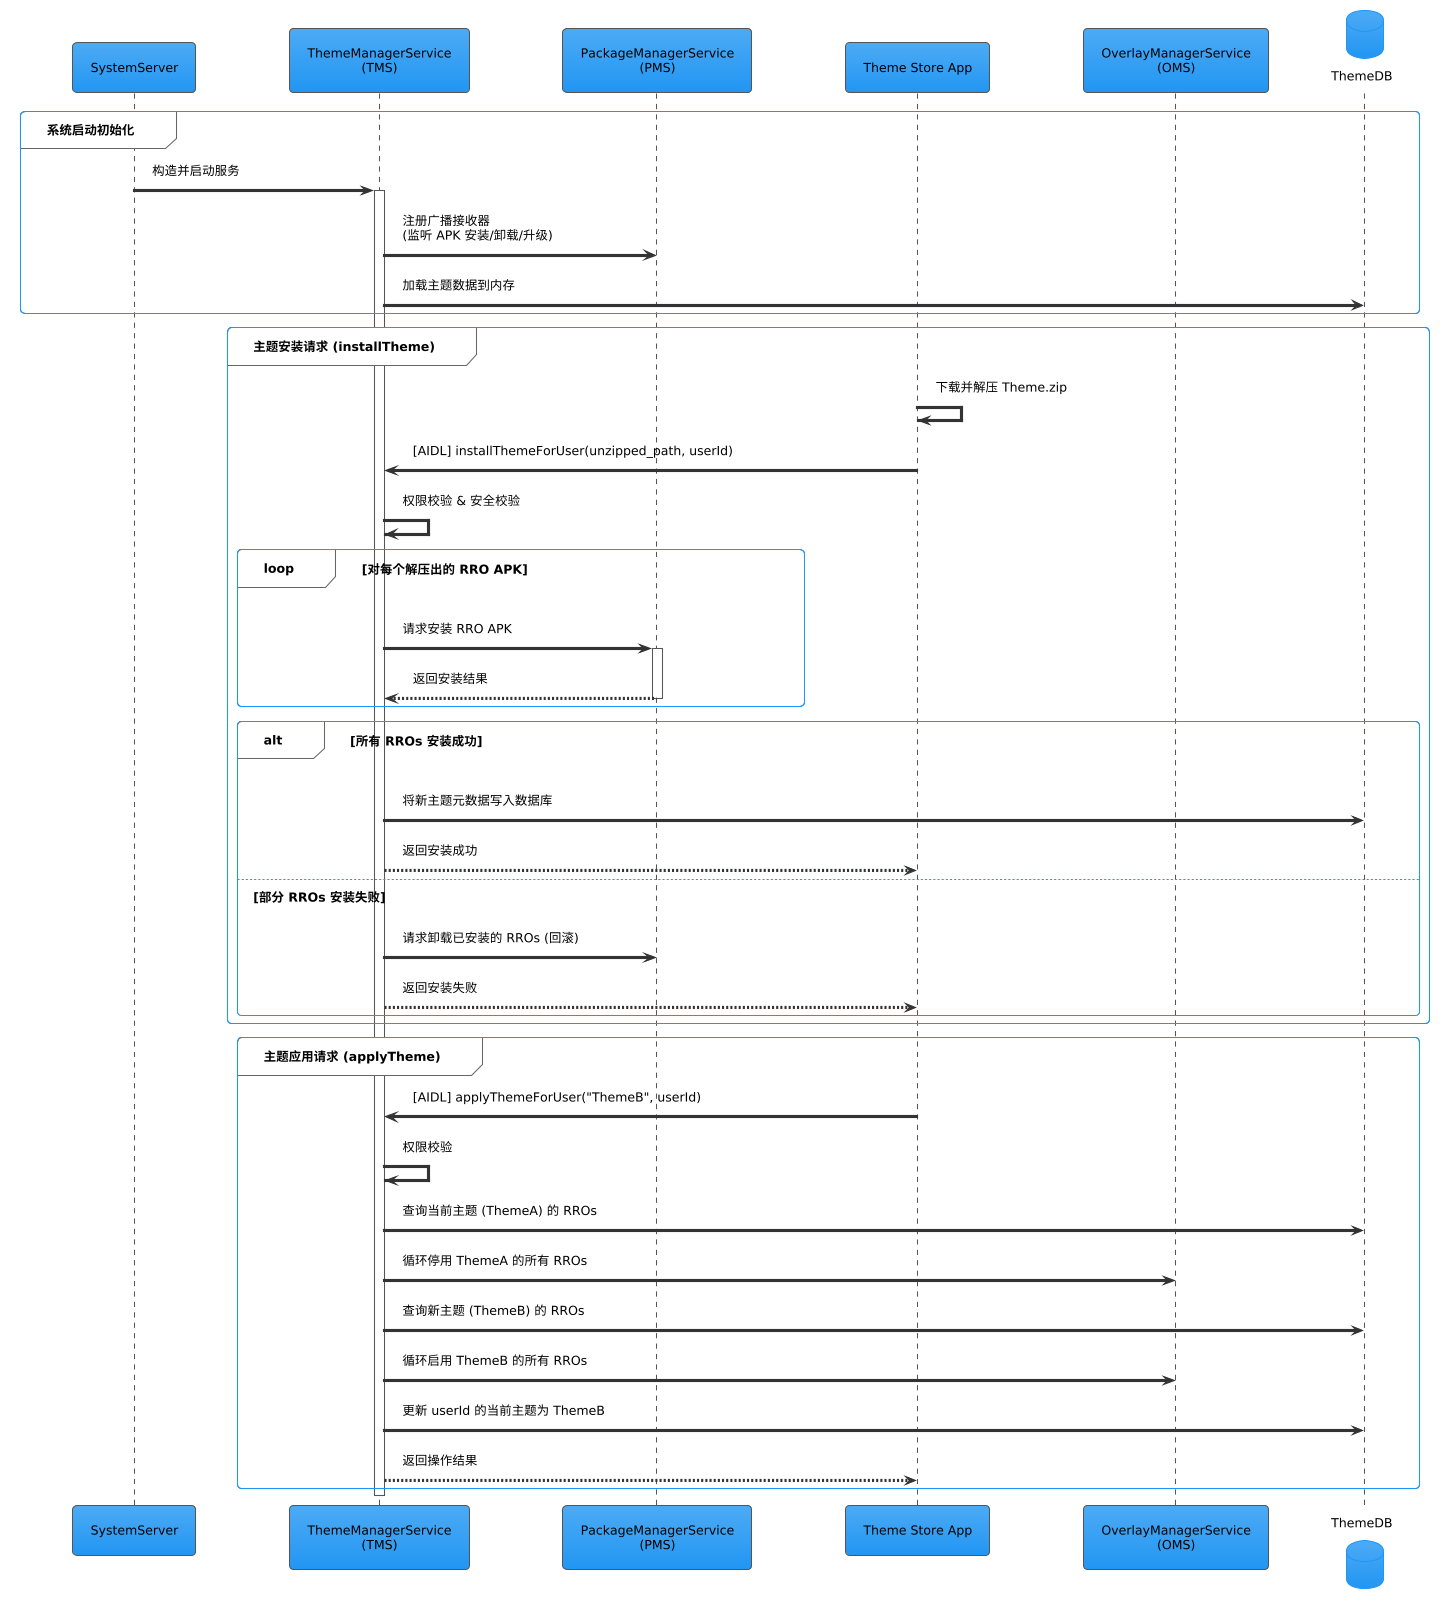

The diagram above was rendered by PlantUML. Its source (embedded in the PNG):
@startuml
!theme materia
skinparam defaultFontName "Noto Sans"
skinparam defaultFontColor #000000
skinparam shadowing false
skinparam sequence {
    LifeLineBorderColor #555555
    ParticipantBorderColor #555555
    ArrowColor #333333
}

participant "SystemServer" as SS
participant "ThemeManagerService\n(TMS)" as TMS
participant "PackageManagerService\n(PMS)" as PMS
participant "Theme Store App" as StoreApp
participant "OverlayManagerService\n(OMS)" as OMS
database "ThemeDB" as DB

group 系统启动初始化
    SS -> TMS: 构造并启动服务
    activate TMS
    TMS -> PMS: 注册广播接收器\n(监听 APK 安装/卸载/升级)
    TMS -> DB: 加载主题数据到内存
end

group 主题安装请求 (installTheme)
    StoreApp -> StoreApp: 下载并解压 Theme.zip
    StoreApp -> TMS: [AIDL] installThemeForUser(unzipped_path, userId)
    TMS -> TMS: 权限校验 & 安全校验
    loop 对每个解压出的 RRO APK
        TMS -> PMS: 请求安装 RRO APK
        activate PMS
        PMS --> TMS: 返回安装结果
        deactivate PMS
    end
    alt 所有 RROs 安装成功
        TMS -> DB: 将新主题元数据写入数据库
        TMS --> StoreApp: 返回安装成功
    else 部分 RROs 安装失败
        TMS -> PMS: 请求卸载已安装的 RROs (回滚)
        TMS --> StoreApp: 返回安装失败
    end
end

group 主题应用请求 (applyTheme)
    StoreApp -> TMS: [AIDL] applyThemeForUser("ThemeB", userId)
    TMS -> TMS: 权限校验
    TMS -> DB: 查询当前主题 (ThemeA) 的 RROs
    TMS -> OMS: 循环停用 ThemeA 的所有 RROs
    TMS -> DB: 查询新主题 (ThemeB) 的 RROs
    TMS -> OMS: 循环启用 ThemeB 的所有 RROs
    TMS -> DB: 更新 userId 的当前主题为 ThemeB
    TMS --> StoreApp: 返回操作结果
end
deactivate TMS
@enduml